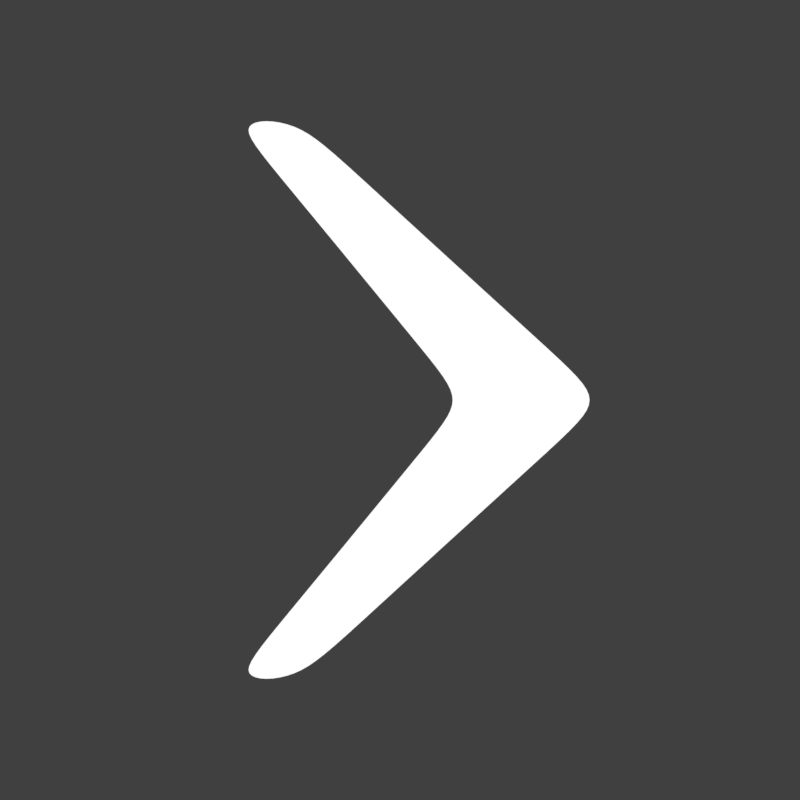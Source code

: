 # Source: arrow-pause.rendermarker.blend  (saved by Blender 2.92.15; exported with 4.5.12 LTS)
import bpy
from mathutils import Matrix  # noqa: F401  (used for matrix-valued properties, if any)

bpy.ops.wm.read_factory_settings(use_empty=True)
scene = bpy.context.scene
scene.name = 'Scene'

# ---- collections
col_collection_1 = bpy.data.collections.new('Collection 1'); scene.collection.children.link(col_collection_1)

# ---- materials (node trees are filled in below, after node groups)
mat_material = bpy.data.materials.new('Material')
mat_material.use_transparent_shadow = False

# ---- material node trees
mat_material.use_nodes = True; mat_material.node_tree.nodes.clear()
_N = mat_material.node_tree.nodes; _L = mat_material.node_tree.links
n0 = _N.new('ShaderNodeOutputMaterial'); n0.name = 'Material Output'; n0.location = (300, 300)
n1 = _N.new('ShaderNodeEmission'); n1.name = 'Emission'; n1.location = (10, 300)
_L.new(n1.outputs[0], n0.inputs[0])
n0.is_active_output = True

# ---- world
world_world = bpy.data.worlds.new('World'); scene.world = world_world
world_world.color = (0.05088, 0.05088, 0.05088)
world_world.use_sun_shadow = False
world_world.sun_shadow_jitter_overblur = 0.0
world_world.cycles.sampling_method = 'MANUAL'

# ---- cameras
cam_camera_001 = bpy.data.cameras.new('Camera.001')
cam_camera_001.type = 'ORTHO'
cam_camera_001.clip_end = 100.0
cam_camera_001.lens = 35.0
cam_camera_001.sensor_width = 32.0
cam_camera_001.sensor_height = 18.0
cam_camera_001.ortho_scale = 1.2
cam_camera_001.dof.focus_distance = 0.0

# ---- lights
light_lamp = bpy.data.lights.new('Lamp', 'POINT')
light_lamp.transmission_factor = 0.0
light_lamp.cutoff_distance = 30.0
light_lamp.energy = 100.0
light_lamp.shadow_buffer_clip_start = 1.001
light_lamp.shadow_soft_size = 0.1
light_lamp.shadow_maximum_resolution = 0.006
light_lamp.use_absolute_resolution = True

# ---- meshes
me_cube = bpy.data.meshes.new('Cube')
me_cube.from_pydata([(-2.448, 1.648, -1.0), (-2.448, 1.648, 1.0), (-1.096, 1.648, -1.0), (-1.096, 1.648, 1.0), (1.731, 0.0, -1.0), (2.302, 0.0, 1.0), (5.257, 0.0, -1.0), (4.685, 0.0, 1.0), (3.871, 0.2321, 1.0), (1.143, 0.2321, -1.0), (4.362, 0.2321, -1.0), (1.633, 0.2321, 1.0), (-0.008149, 1.366, -1.0), (-1.635, 1.366, 1.0), (-1.732, 1.366, -1.0), (-0.106, 1.366, 1.0)], [], [(10, 8, 7, 6), (0, 1, 3, 2), (13, 1, 0, 14), (8, 11, 5, 7), (9, 10, 6, 4), (15, 13, 11, 8), (0, 2, 12, 14), (12, 15, 8, 10), (14, 12, 10, 9), (11, 13, 14, 9), (3, 1, 13, 15), (2, 3, 15, 12), (5, 11, 9, 4)])
_uv = me_cube.uv_layers.new(name='UVMap')
_uv.uv.foreach_set('vector', [0.375, 0.5625, 0.625, 0.5625, 0.625, 0.625, 0.375, 0.625, 0.375, 0.25, 0.625, 0.25, 0.625, 0.5, 0.375, 0.5, 0.625, 0.2188, 0.625, 0.25, 0.375, 0.25, 0.375, 0.2188, 0.625, 0.5625, 0.875, 0.5625, 0.875, 0.625, 0.625, 0.625, 0.125, 0.5625, 0.375, 0.5625, 0.375, 0.625, 0.125, 0.625, 0.625, 0.5312, 0.875, 0.5312, 0.875, 0.5625, 0.625, 0.5625, 0.125, 0.5, 0.375, 0.5, 0.375, 0.5312, 0.125, 0.5312, 0.375, 0.5312, 0.625, 0.5312, 0.625, 0.5625, 0.375, 0.5625, 0.125, 0.5312, 0.375, 0.5312, 0.375, 0.5625, 0.125, 0.5625, 0.625, 0.1875, 0.625, 0.2188, 0.375, 0.2188, 0.375, 0.1875, 0.625, 0.5, 0.875, 0.5, 0.875, 0.5312, 0.625, 0.5312, 0.375, 0.5, 0.625, 0.5, 0.625, 0.5312, 0.375, 0.5312, 0.625, 0.125, 0.625, 0.1875, 0.375, 0.1875, 0.375, 0.125])
_ca = me_cube.color_attributes.new('Col', 'BYTE_COLOR', 'CORNER')
_ca.data.foreach_set('color', [1.0, 1.0, 1.0, 1.0, 1.0, 1.0, 1.0, 1.0, 1.0, 1.0, 1.0, 1.0, 1.0, 1.0, 1.0, 1.0, 1.0, 1.0, 1.0, 1.0, 1.0, 1.0, 1.0, 1.0, 1.0, 1.0, 1.0, 1.0, 1.0, 1.0, 1.0, 1.0, 1.0, 1.0, 1.0, 1.0, 1.0, 1.0, 1.0, 1.0, 1.0, 1.0, 1.0, 1.0, 1.0, 1.0, 1.0, 1.0, 1.0, 1.0, 1.0, 1.0, 1.0, 1.0, 1.0, 1.0, 1.0, 1.0, 1.0, 1.0, 1.0, 1.0, 1.0, 1.0, 1.0, 1.0, 1.0, 1.0, 1.0, 1.0, 1.0, 1.0, 1.0, 1.0, 1.0, 1.0, 1.0, 1.0, 1.0, 1.0, 1.0, 1.0, 1.0, 1.0, 1.0, 1.0, 1.0, 1.0, 1.0, 1.0, 1.0, 1.0, 1.0, 1.0, 1.0, 1.0, 1.0, 1.0, 1.0, 1.0, 1.0, 1.0, 1.0, 1.0, 1.0, 1.0, 1.0, 1.0, 1.0, 1.0, 1.0, 1.0, 1.0, 1.0, 1.0, 1.0, 1.0, 1.0, 1.0, 1.0, 1.0, 1.0, 1.0, 1.0, 1.0, 1.0, 1.0, 1.0, 1.0, 1.0, 1.0, 1.0, 1.0, 1.0, 1.0, 1.0, 1.0, 1.0, 1.0, 1.0, 1.0, 1.0, 1.0, 1.0, 1.0, 1.0, 1.0, 1.0, 1.0, 1.0, 1.0, 1.0, 1.0, 1.0, 1.0, 1.0, 1.0, 1.0, 1.0, 1.0, 1.0, 1.0, 1.0, 1.0, 1.0, 1.0, 1.0, 1.0, 1.0, 1.0, 1.0, 1.0, 1.0, 1.0, 1.0, 1.0, 1.0, 1.0, 1.0, 1.0, 1.0, 1.0, 1.0, 1.0, 1.0, 1.0, 1.0, 1.0, 1.0, 1.0, 1.0, 1.0, 1.0, 1.0, 1.0, 1.0, 1.0, 1.0, 1.0, 1.0, 1.0, 1.0, 1.0, 1.0, 1.0, 1.0, 1.0, 1.0])
me_cube.materials.append(mat_material)
me_cube.use_remesh_fix_poles = True
me_cube.use_remesh_preserve_attributes = False
me_cube.use_mirror_vertex_groups = False
me_cube.update()

# ---- objects
ob_cube = bpy.data.objects.new('Cube', me_cube)
ob_lamp = bpy.data.objects.new('Lamp', light_lamp)
ob_cam_arrow_pause = bpy.data.objects.new('cam-arrow-pause', cam_camera_001)

# ---- transforms, parenting, visibility, modifiers, constraints
ob_cube.location = (1.431, 5.0, -1.49e-07)
ob_cube.scale = (0.0772, 0.2573, 0.2573)
ob_cube.lineart.crease_threshold = 0.0
_m = ob_cube.modifiers.new('Mirror', 'MIRROR')
_m.use_axis = (False, True, False)
_m = ob_cube.modifiers.new('Subdivision', 'SUBSURF')
_m.uv_smooth = 'PRESERVE_CORNERS'
_m.levels = 3
_m.render_levels = 3
ob_lamp.location = (4.076, 1.005, 5.904)
ob_lamp.rotation_euler = (0.6503, 0.05522, 1.866)
ob_lamp.lock_rotations_4d = False
ob_lamp.empty_display_type = 'ARROWS'
ob_lamp.color = (0.0, 0.0, 0.0, 0.0)
ob_lamp.lineart.crease_threshold = 0.0
ob_cam_arrow_pause.location = (1.5, 5.0, 5.0)
ob_cam_arrow_pause.lock_rotations_4d = False
ob_cam_arrow_pause.empty_display_type = 'ARROWS'
ob_cam_arrow_pause.color = (0.0, 0.0, 0.0, 0.0)
ob_cam_arrow_pause.display_type = 'WIRE'
ob_cam_arrow_pause.lineart.crease_threshold = 0.0

# ---- collection membership
scene.collection.objects.link(ob_cube)
col_collection_1.objects.link(ob_lamp)
col_collection_1.objects.link(ob_cam_arrow_pause)

# ---- scene / render settings (as saved in the file)
scene.camera = ob_cam_arrow_pause
scene.frame_start = 1; scene.frame_end = 2; scene.frame_set(1)
scene.render.engine = 'BLENDER_EEVEE_NEXT'
scene.render.image_settings.compression = 70
scene.render.resolution_x = 256
scene.render.resolution_y = 256
scene.render.fps = 30
scene.render.dither_intensity = 0.0
scene.render.film_transparent = True
scene.cycles.use_denoising = False
scene.cycles.samples = 20
scene.cycles.sampling_pattern = 'TABULATED_SOBOL'
scene.cycles.light_sampling_threshold = 0.0
scene.cycles.use_adaptive_sampling = False
scene.cycles.use_light_tree = False
scene.cycles.blur_glossy = 0.0
scene.cycles.max_bounces = 6
scene.cycles.diffuse_bounces = 6
scene.cycles.glossy_bounces = 6
scene.cycles.transmission_bounces = 6
scene.cycles.volume_bounces = 6
scene.cycles.transparent_max_bounces = 6
scene.cycles.sample_clamp_indirect = 0.0
scene.view_settings.view_transform = 'Standard'
bpy.context.view_layer.update()
